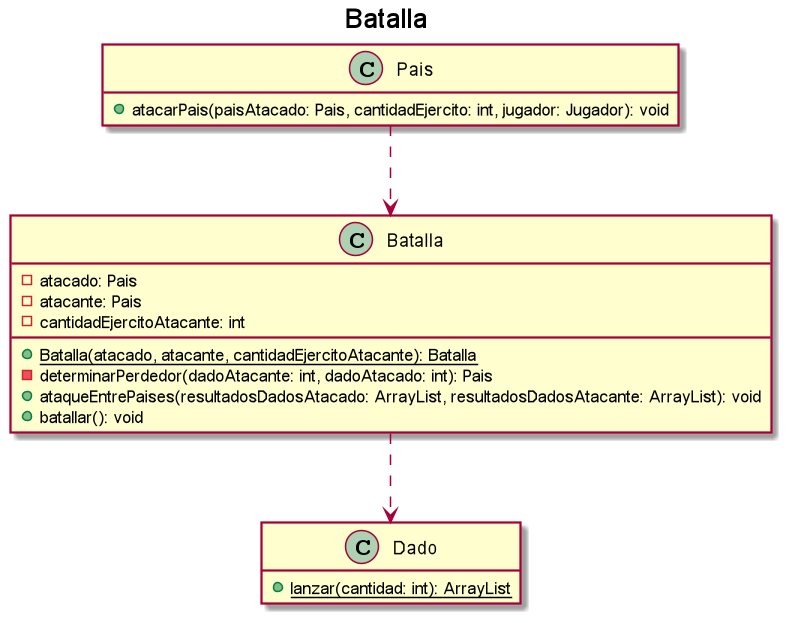

The diagram above was rendered by PlantUML. Its source (embedded in the PNG):
@startuml

title Batalla

hide empty members

class Batalla {
    - atacado: Pais
    - atacante: Pais
    - cantidadEjercitoAtacante: int
    + {static} Batalla(atacado, atacante, cantidadEjercitoAtacante): Batalla
    - determinarPerdedor(dadoAtacante: int, dadoAtacado: int): Pais
    + ataqueEntrePaises(resultadosDadosAtacado: ArrayList, resultadosDadosAtacante: ArrayList): void
    + batallar(): void
}

Batalla ..> Dado

class Dado {
    + {static} lanzar(cantidad: int): ArrayList
}

Pais ..> Batalla

class Pais {
    + atacarPais(paisAtacado: Pais, cantidadEjercito: int, jugador: Jugador): void
}

@enduml